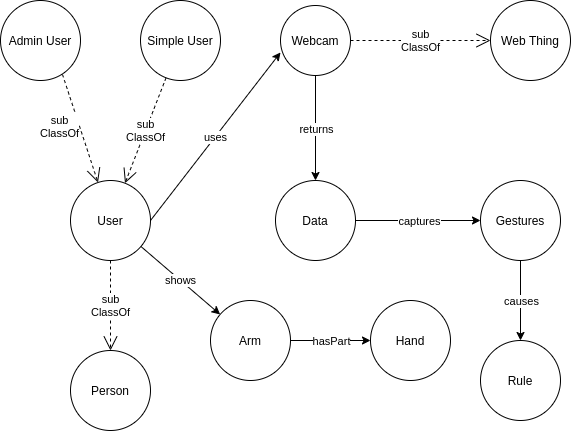

The diagram above was exported from draw.io. Its source (the exported page's mxGraphModel, read from the mxfile embedded in the PNG):
<mxGraphModel dx="788" dy="726" grid="1" gridSize="10" guides="1" tooltips="1" connect="1" arrows="1" fold="1" page="1" pageScale="1" pageWidth="827" pageHeight="1169" math="0" shadow="0">
  <root>
    <mxCell id="0" />
    <mxCell id="1" parent="0" />
    <mxCell id="jKjdMZErM5Bp_MdPOJ1G-2" value="Data" style="ellipse;whiteSpace=wrap;html=1;aspect=fixed;" vertex="1" parent="1">
      <mxGeometry x="305" y="400" width="80" height="80" as="geometry" />
    </mxCell>
    <mxCell id="jKjdMZErM5Bp_MdPOJ1G-3" value="Simple User" style="ellipse;whiteSpace=wrap;html=1;aspect=fixed;" vertex="1" parent="1">
      <mxGeometry x="170" y="220" width="80" height="80" as="geometry" />
    </mxCell>
    <mxCell id="jKjdMZErM5Bp_MdPOJ1G-4" value="Webcam" style="ellipse;whiteSpace=wrap;html=1;aspect=fixed;" vertex="1" parent="1">
      <mxGeometry x="310" y="225" width="70" height="70" as="geometry" />
    </mxCell>
    <mxCell id="jKjdMZErM5Bp_MdPOJ1G-5" value="Admin User" style="ellipse;whiteSpace=wrap;html=1;aspect=fixed;" vertex="1" parent="1">
      <mxGeometry x="30" y="220" width="80" height="80" as="geometry" />
    </mxCell>
    <mxCell id="jKjdMZErM5Bp_MdPOJ1G-6" value="User" style="ellipse;whiteSpace=wrap;html=1;aspect=fixed;" vertex="1" parent="1">
      <mxGeometry x="100" y="400" width="80" height="80" as="geometry" />
    </mxCell>
    <mxCell id="jKjdMZErM5Bp_MdPOJ1G-7" value="sub&lt;br&gt;ClassOf" style="endArrow=open;endSize=12;dashed=1;html=1;exitX=0.775;exitY=0.925;exitDx=0;exitDy=0;exitPerimeter=0;" edge="1" parent="1" source="jKjdMZErM5Bp_MdPOJ1G-5" target="jKjdMZErM5Bp_MdPOJ1G-6">
      <mxGeometry x="-0.1534" y="-19" width="160" relative="1" as="geometry">
        <mxPoint x="300" y="330" as="sourcePoint" />
        <mxPoint x="460" y="330" as="targetPoint" />
        <Array as="points" />
        <mxPoint as="offset" />
      </mxGeometry>
    </mxCell>
    <mxCell id="jKjdMZErM5Bp_MdPOJ1G-8" value="sub&lt;br&gt;ClassOf" style="endArrow=open;endSize=12;dashed=1;html=1;" edge="1" parent="1" source="jKjdMZErM5Bp_MdPOJ1G-3" target="jKjdMZErM5Bp_MdPOJ1G-6">
      <mxGeometry width="160" relative="1" as="geometry">
        <mxPoint x="200" y="330" as="sourcePoint" />
        <mxPoint x="253.95506233646142" y="468.54683289723016" as="targetPoint" />
        <Array as="points" />
      </mxGeometry>
    </mxCell>
    <mxCell id="jKjdMZErM5Bp_MdPOJ1G-9" value="Person" style="ellipse;whiteSpace=wrap;html=1;aspect=fixed;" vertex="1" parent="1">
      <mxGeometry x="100" y="570" width="80" height="80" as="geometry" />
    </mxCell>
    <mxCell id="jKjdMZErM5Bp_MdPOJ1G-11" value="Hand" style="ellipse;whiteSpace=wrap;html=1;aspect=fixed;" vertex="1" parent="1">
      <mxGeometry x="400" y="520" width="80" height="80" as="geometry" />
    </mxCell>
    <mxCell id="jKjdMZErM5Bp_MdPOJ1G-12" value="Arm" style="ellipse;whiteSpace=wrap;html=1;aspect=fixed;" vertex="1" parent="1">
      <mxGeometry x="240" y="520" width="80" height="80" as="geometry" />
    </mxCell>
    <mxCell id="jKjdMZErM5Bp_MdPOJ1G-13" value="Web Thing" style="ellipse;whiteSpace=wrap;html=1;aspect=fixed;" vertex="1" parent="1">
      <mxGeometry x="520" y="220" width="80" height="80" as="geometry" />
    </mxCell>
    <mxCell id="jKjdMZErM5Bp_MdPOJ1G-14" value="sub&lt;br&gt;ClassOf" style="endArrow=open;endSize=12;dashed=1;html=1;exitX=1;exitY=0.5;exitDx=0;exitDy=0;" edge="1" parent="1" source="jKjdMZErM5Bp_MdPOJ1G-4" target="jKjdMZErM5Bp_MdPOJ1G-13">
      <mxGeometry width="160" relative="1" as="geometry">
        <mxPoint x="214.17116867888012" y="276.7348349527879" as="sourcePoint" />
        <mxPoint x="176.0327533607823" y="363.3537066039262" as="targetPoint" />
        <Array as="points" />
      </mxGeometry>
    </mxCell>
    <mxCell id="jKjdMZErM5Bp_MdPOJ1G-16" value="" style="endArrow=classic;html=1;exitX=0.5;exitY=1;exitDx=0;exitDy=0;" edge="1" parent="1" source="jKjdMZErM5Bp_MdPOJ1G-4" target="jKjdMZErM5Bp_MdPOJ1G-2">
      <mxGeometry relative="1" as="geometry">
        <mxPoint x="330" y="310" as="sourcePoint" />
        <mxPoint x="430" y="310" as="targetPoint" />
      </mxGeometry>
    </mxCell>
    <mxCell id="jKjdMZErM5Bp_MdPOJ1G-17" value="returns" style="edgeLabel;resizable=0;html=1;align=center;verticalAlign=middle;" connectable="0" vertex="1" parent="jKjdMZErM5Bp_MdPOJ1G-16">
      <mxGeometry relative="1" as="geometry" />
    </mxCell>
    <mxCell id="jKjdMZErM5Bp_MdPOJ1G-19" value="sub&lt;br&gt;ClassOf" style="endArrow=open;endSize=12;dashed=1;html=1;exitX=0.5;exitY=1;exitDx=0;exitDy=0;" edge="1" parent="1" source="jKjdMZErM5Bp_MdPOJ1G-6" target="jKjdMZErM5Bp_MdPOJ1G-9">
      <mxGeometry width="160" relative="1" as="geometry">
        <mxPoint x="214.17116867888012" y="276.7348349527879" as="sourcePoint" />
        <mxPoint x="176.0327533607823" y="363.3537066039262" as="targetPoint" />
        <Array as="points" />
      </mxGeometry>
    </mxCell>
    <mxCell id="jKjdMZErM5Bp_MdPOJ1G-21" value="" style="endArrow=classic;html=1;" edge="1" parent="1" source="jKjdMZErM5Bp_MdPOJ1G-12" target="jKjdMZErM5Bp_MdPOJ1G-11">
      <mxGeometry relative="1" as="geometry">
        <mxPoint x="355" y="305" as="sourcePoint" />
        <mxPoint x="355" y="370" as="targetPoint" />
      </mxGeometry>
    </mxCell>
    <mxCell id="jKjdMZErM5Bp_MdPOJ1G-22" value="hasPart" style="edgeLabel;resizable=0;html=1;align=center;verticalAlign=middle;" connectable="0" vertex="1" parent="jKjdMZErM5Bp_MdPOJ1G-21">
      <mxGeometry relative="1" as="geometry" />
    </mxCell>
    <mxCell id="jKjdMZErM5Bp_MdPOJ1G-24" value="" style="endArrow=classic;html=1;" edge="1" parent="1" source="jKjdMZErM5Bp_MdPOJ1G-6" target="jKjdMZErM5Bp_MdPOJ1G-12">
      <mxGeometry relative="1" as="geometry">
        <mxPoint x="338.2842712474619" y="568.2842712474619" as="sourcePoint" />
        <mxPoint x="421.2514705796509" y="590.0726908096626" as="targetPoint" />
      </mxGeometry>
    </mxCell>
    <mxCell id="jKjdMZErM5Bp_MdPOJ1G-25" value="shows" style="edgeLabel;resizable=0;html=1;align=center;verticalAlign=middle;" connectable="0" vertex="1" parent="jKjdMZErM5Bp_MdPOJ1G-24">
      <mxGeometry relative="1" as="geometry" />
    </mxCell>
    <mxCell id="jKjdMZErM5Bp_MdPOJ1G-26" value="" style="endArrow=classic;html=1;exitX=1;exitY=0.5;exitDx=0;exitDy=0;entryX=0;entryY=0.671;entryDx=0;entryDy=0;entryPerimeter=0;" edge="1" parent="1" source="jKjdMZErM5Bp_MdPOJ1G-6" target="jKjdMZErM5Bp_MdPOJ1G-4">
      <mxGeometry relative="1" as="geometry">
        <mxPoint x="355" y="305" as="sourcePoint" />
        <mxPoint x="355" y="410" as="targetPoint" />
      </mxGeometry>
    </mxCell>
    <mxCell id="jKjdMZErM5Bp_MdPOJ1G-27" value="uses" style="edgeLabel;resizable=0;html=1;align=center;verticalAlign=middle;" connectable="0" vertex="1" parent="jKjdMZErM5Bp_MdPOJ1G-26">
      <mxGeometry relative="1" as="geometry" />
    </mxCell>
    <mxCell id="jKjdMZErM5Bp_MdPOJ1G-29" value="Gestures" style="ellipse;whiteSpace=wrap;html=1;aspect=fixed;" vertex="1" parent="1">
      <mxGeometry x="510" y="400" width="80" height="80" as="geometry" />
    </mxCell>
    <mxCell id="jKjdMZErM5Bp_MdPOJ1G-32" value="" style="endArrow=classic;html=1;exitX=1;exitY=0.5;exitDx=0;exitDy=0;entryX=0;entryY=0.5;entryDx=0;entryDy=0;" edge="1" parent="1" source="jKjdMZErM5Bp_MdPOJ1G-2" target="jKjdMZErM5Bp_MdPOJ1G-29">
      <mxGeometry relative="1" as="geometry">
        <mxPoint x="355" y="305" as="sourcePoint" />
        <mxPoint x="355" y="410" as="targetPoint" />
      </mxGeometry>
    </mxCell>
    <mxCell id="jKjdMZErM5Bp_MdPOJ1G-33" value="captures" style="edgeLabel;resizable=0;html=1;align=center;verticalAlign=middle;" connectable="0" vertex="1" parent="jKjdMZErM5Bp_MdPOJ1G-32">
      <mxGeometry relative="1" as="geometry" />
    </mxCell>
    <mxCell id="jKjdMZErM5Bp_MdPOJ1G-34" value="Rule" style="ellipse;whiteSpace=wrap;html=1;aspect=fixed;" vertex="1" parent="1">
      <mxGeometry x="510" y="560" width="80" height="80" as="geometry" />
    </mxCell>
    <mxCell id="jKjdMZErM5Bp_MdPOJ1G-35" value="" style="endArrow=classic;html=1;exitX=0.5;exitY=1;exitDx=0;exitDy=0;" edge="1" parent="1" source="jKjdMZErM5Bp_MdPOJ1G-29" target="jKjdMZErM5Bp_MdPOJ1G-34">
      <mxGeometry relative="1" as="geometry">
        <mxPoint x="600" y="440" as="sourcePoint" />
        <mxPoint x="520" y="450" as="targetPoint" />
      </mxGeometry>
    </mxCell>
    <mxCell id="jKjdMZErM5Bp_MdPOJ1G-36" value="causes" style="edgeLabel;resizable=0;html=1;align=center;verticalAlign=middle;" connectable="0" vertex="1" parent="jKjdMZErM5Bp_MdPOJ1G-35">
      <mxGeometry relative="1" as="geometry" />
    </mxCell>
  </root>
</mxGraphModel>